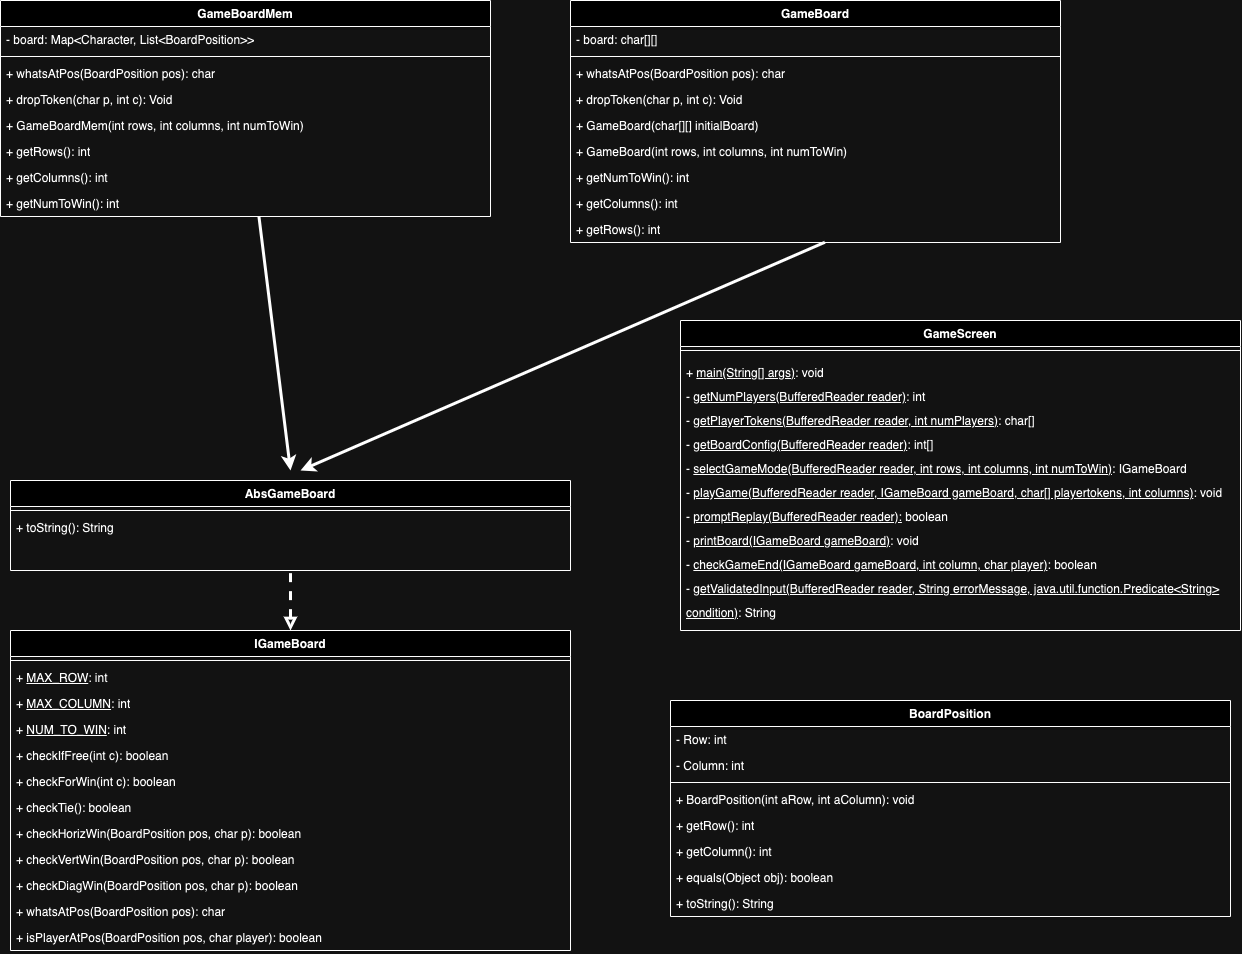

The diagram above was exported from draw.io. Its source (the exported page's mxGraphModel, read from the mxfile embedded in the PNG):
<mxGraphModel dx="2970" dy="1056" grid="1" gridSize="10" guides="1" tooltips="1" connect="1" arrows="1" fold="1" page="1" pageScale="1" pageWidth="850" pageHeight="1100" math="0" shadow="0">
  <root>
    <mxCell id="0" />
    <mxCell id="1" parent="0" />
    <mxCell id="p0DK3klaHOJDV2B-XUHO-1" value="BoardPosition" style="swimlane;fontStyle=1;align=center;verticalAlign=top;childLayout=stackLayout;horizontal=1;startSize=26;horizontalStack=0;resizeParent=1;resizeParentMax=0;resizeLast=0;collapsible=1;marginBottom=0;whiteSpace=wrap;html=1;" parent="1" vertex="1">
      <mxGeometry x="260" y="800" width="560" height="216" as="geometry" />
    </mxCell>
    <mxCell id="p0DK3klaHOJDV2B-XUHO-2" value="- Row: int" style="text;strokeColor=none;fillColor=none;align=left;verticalAlign=top;spacingLeft=4;spacingRight=4;overflow=hidden;rotatable=0;points=[[0,0.5],[1,0.5]];portConstraint=eastwest;whiteSpace=wrap;html=1;" parent="p0DK3klaHOJDV2B-XUHO-1" vertex="1">
      <mxGeometry y="26" width="560" height="26" as="geometry" />
    </mxCell>
    <mxCell id="p0DK3klaHOJDV2B-XUHO-5" value="- Column: int" style="text;strokeColor=none;fillColor=none;align=left;verticalAlign=top;spacingLeft=4;spacingRight=4;overflow=hidden;rotatable=0;points=[[0,0.5],[1,0.5]];portConstraint=eastwest;whiteSpace=wrap;html=1;" parent="p0DK3klaHOJDV2B-XUHO-1" vertex="1">
      <mxGeometry y="52" width="560" height="26" as="geometry" />
    </mxCell>
    <mxCell id="p0DK3klaHOJDV2B-XUHO-3" value="" style="line;strokeWidth=1;fillColor=none;align=left;verticalAlign=middle;spacingTop=-1;spacingLeft=3;spacingRight=3;rotatable=0;labelPosition=right;points=[];portConstraint=eastwest;strokeColor=inherit;" parent="p0DK3klaHOJDV2B-XUHO-1" vertex="1">
      <mxGeometry y="78" width="560" height="8" as="geometry" />
    </mxCell>
    <mxCell id="p0DK3klaHOJDV2B-XUHO-6" value="+ BoardPosition(int aRow, int aColumn): void" style="text;strokeColor=none;fillColor=none;align=left;verticalAlign=top;spacingLeft=4;spacingRight=4;overflow=hidden;rotatable=0;points=[[0,0.5],[1,0.5]];portConstraint=eastwest;whiteSpace=wrap;html=1;" parent="p0DK3klaHOJDV2B-XUHO-1" vertex="1">
      <mxGeometry y="86" width="560" height="26" as="geometry" />
    </mxCell>
    <mxCell id="p0DK3klaHOJDV2B-XUHO-4" value="+ getRow(): int" style="text;strokeColor=none;fillColor=none;align=left;verticalAlign=top;spacingLeft=4;spacingRight=4;overflow=hidden;rotatable=0;points=[[0,0.5],[1,0.5]];portConstraint=eastwest;whiteSpace=wrap;html=1;" parent="p0DK3klaHOJDV2B-XUHO-1" vertex="1">
      <mxGeometry y="112" width="560" height="26" as="geometry" />
    </mxCell>
    <mxCell id="p0DK3klaHOJDV2B-XUHO-10" value="+ getColumn(): int" style="text;strokeColor=none;fillColor=none;align=left;verticalAlign=top;spacingLeft=4;spacingRight=4;overflow=hidden;rotatable=0;points=[[0,0.5],[1,0.5]];portConstraint=eastwest;whiteSpace=wrap;html=1;" parent="p0DK3klaHOJDV2B-XUHO-1" vertex="1">
      <mxGeometry y="138" width="560" height="26" as="geometry" />
    </mxCell>
    <mxCell id="p0DK3klaHOJDV2B-XUHO-9" value="+ equals(Object obj): boolean" style="text;strokeColor=none;fillColor=none;align=left;verticalAlign=top;spacingLeft=4;spacingRight=4;overflow=hidden;rotatable=0;points=[[0,0.5],[1,0.5]];portConstraint=eastwest;whiteSpace=wrap;html=1;" parent="p0DK3klaHOJDV2B-XUHO-1" vertex="1">
      <mxGeometry y="164" width="560" height="26" as="geometry" />
    </mxCell>
    <mxCell id="p0DK3klaHOJDV2B-XUHO-8" value="+ toString(): String" style="text;strokeColor=none;fillColor=none;align=left;verticalAlign=top;spacingLeft=4;spacingRight=4;overflow=hidden;rotatable=0;points=[[0,0.5],[1,0.5]];portConstraint=eastwest;whiteSpace=wrap;html=1;" parent="p0DK3klaHOJDV2B-XUHO-1" vertex="1">
      <mxGeometry y="190" width="560" height="26" as="geometry" />
    </mxCell>
    <mxCell id="p0DK3klaHOJDV2B-XUHO-12" value="GameBoard" style="swimlane;fontStyle=1;align=center;verticalAlign=top;childLayout=stackLayout;horizontal=1;startSize=26;horizontalStack=0;resizeParent=1;resizeParentMax=0;resizeLast=0;collapsible=1;marginBottom=0;whiteSpace=wrap;html=1;" parent="1" vertex="1">
      <mxGeometry x="160" y="100" width="490" height="242" as="geometry" />
    </mxCell>
    <mxCell id="ACsDdMkgMtt0Z2N1IZ0Q-1" value="- board: char[][]" style="text;strokeColor=none;fillColor=none;align=left;verticalAlign=top;spacingLeft=4;spacingRight=4;overflow=hidden;rotatable=0;points=[[0,0.5],[1,0.5]];portConstraint=eastwest;whiteSpace=wrap;html=1;" parent="p0DK3klaHOJDV2B-XUHO-12" vertex="1">
      <mxGeometry y="26" width="490" height="26" as="geometry" />
    </mxCell>
    <mxCell id="p0DK3klaHOJDV2B-XUHO-14" value="" style="line;strokeWidth=1;fillColor=none;align=left;verticalAlign=middle;spacingTop=-1;spacingLeft=3;spacingRight=3;rotatable=0;labelPosition=right;points=[];portConstraint=eastwest;strokeColor=inherit;" parent="p0DK3klaHOJDV2B-XUHO-12" vertex="1">
      <mxGeometry y="52" width="490" height="8" as="geometry" />
    </mxCell>
    <mxCell id="p0DK3klaHOJDV2B-XUHO-23" value="+ whatsAtPos(BoardPosition pos): char" style="text;strokeColor=none;fillColor=none;align=left;verticalAlign=top;spacingLeft=4;spacingRight=4;overflow=hidden;rotatable=0;points=[[0,0.5],[1,0.5]];portConstraint=eastwest;whiteSpace=wrap;html=1;" parent="p0DK3klaHOJDV2B-XUHO-12" vertex="1">
      <mxGeometry y="60" width="490" height="26" as="geometry" />
    </mxCell>
    <mxCell id="p0DK3klaHOJDV2B-XUHO-29" value="+ dropToken(char p, int c): Void" style="text;strokeColor=none;fillColor=none;align=left;verticalAlign=top;spacingLeft=4;spacingRight=4;overflow=hidden;rotatable=0;points=[[0,0.5],[1,0.5]];portConstraint=eastwest;whiteSpace=wrap;html=1;" parent="p0DK3klaHOJDV2B-XUHO-12" vertex="1">
      <mxGeometry y="86" width="490" height="26" as="geometry" />
    </mxCell>
    <mxCell id="p0DK3klaHOJDV2B-XUHO-15" value="+ GameBoard(char[][] initialBoard)" style="text;strokeColor=none;fillColor=none;align=left;verticalAlign=top;spacingLeft=4;spacingRight=4;overflow=hidden;rotatable=0;points=[[0,0.5],[1,0.5]];portConstraint=eastwest;whiteSpace=wrap;html=1;" parent="p0DK3klaHOJDV2B-XUHO-12" vertex="1">
      <mxGeometry y="112" width="490" height="26" as="geometry" />
    </mxCell>
    <mxCell id="fXHtn8Da-LcOArCaYx8g-15" value="+ GameBoard(int rows, int columns, int numToWin)" style="text;strokeColor=none;fillColor=none;align=left;verticalAlign=top;spacingLeft=4;spacingRight=4;overflow=hidden;rotatable=0;points=[[0,0.5],[1,0.5]];portConstraint=eastwest;whiteSpace=wrap;html=1;" vertex="1" parent="p0DK3klaHOJDV2B-XUHO-12">
      <mxGeometry y="138" width="490" height="26" as="geometry" />
    </mxCell>
    <mxCell id="fXHtn8Da-LcOArCaYx8g-28" value="+ getNumToWin(): int" style="text;strokeColor=none;fillColor=none;align=left;verticalAlign=top;spacingLeft=4;spacingRight=4;overflow=hidden;rotatable=0;points=[[0,0.5],[1,0.5]];portConstraint=eastwest;whiteSpace=wrap;html=1;" vertex="1" parent="p0DK3klaHOJDV2B-XUHO-12">
      <mxGeometry y="164" width="490" height="26" as="geometry" />
    </mxCell>
    <mxCell id="fXHtn8Da-LcOArCaYx8g-27" value="+ getColumns(): int" style="text;strokeColor=none;fillColor=none;align=left;verticalAlign=top;spacingLeft=4;spacingRight=4;overflow=hidden;rotatable=0;points=[[0,0.5],[1,0.5]];portConstraint=eastwest;whiteSpace=wrap;html=1;" vertex="1" parent="p0DK3klaHOJDV2B-XUHO-12">
      <mxGeometry y="190" width="490" height="26" as="geometry" />
    </mxCell>
    <mxCell id="fXHtn8Da-LcOArCaYx8g-26" value="+ getRows(): int" style="text;strokeColor=none;fillColor=none;align=left;verticalAlign=top;spacingLeft=4;spacingRight=4;overflow=hidden;rotatable=0;points=[[0,0.5],[1,0.5]];portConstraint=eastwest;whiteSpace=wrap;html=1;" vertex="1" parent="p0DK3klaHOJDV2B-XUHO-12">
      <mxGeometry y="216" width="490" height="26" as="geometry" />
    </mxCell>
    <mxCell id="p0DK3klaHOJDV2B-XUHO-16" value="GameScreen" style="swimlane;fontStyle=1;align=center;verticalAlign=top;childLayout=stackLayout;horizontal=1;startSize=26;horizontalStack=0;resizeParent=1;resizeParentMax=0;resizeLast=0;collapsible=1;marginBottom=0;whiteSpace=wrap;html=1;" parent="1" vertex="1">
      <mxGeometry x="270" y="420" width="560" height="310" as="geometry" />
    </mxCell>
    <mxCell id="p0DK3klaHOJDV2B-XUHO-18" value="" style="line;strokeWidth=1;fillColor=none;align=left;verticalAlign=middle;spacingTop=-1;spacingLeft=3;spacingRight=3;rotatable=0;labelPosition=right;points=[];portConstraint=eastwest;strokeColor=inherit;" parent="p0DK3klaHOJDV2B-XUHO-16" vertex="1">
      <mxGeometry y="26" width="560" height="8" as="geometry" />
    </mxCell>
    <mxCell id="p0DK3klaHOJDV2B-XUHO-19" value="+ &lt;u style=&quot;line-height: 200%;&quot;&gt;main(String[] args)&lt;/u&gt;: void&lt;div style=&quot;line-height: 200%;&quot;&gt;- &lt;u&gt;getNumPlayers(BufferedReader reader)&lt;/u&gt;: int&lt;/div&gt;&lt;div style=&quot;line-height: 200%;&quot;&gt;- &lt;u&gt;getPlayerTokens(BufferedReader reader, int numPlayers)&lt;/u&gt;: char[]&lt;/div&gt;&lt;div style=&quot;line-height: 200%;&quot;&gt;- &lt;u&gt;getBoardConfig(BufferedReader reader)&lt;/u&gt;: int[]&lt;/div&gt;&lt;div style=&quot;line-height: 200%;&quot;&gt;- &lt;u&gt;selectGameMode(BufferedReader reader, int rows, int columns, int numToWin)&lt;/u&gt;: IGameBoard&lt;/div&gt;&lt;div style=&quot;line-height: 200%;&quot;&gt;- &lt;u&gt;playGame(BufferedReader reader, IGameBoard gameBoard, char[] playertokens, int columns)&lt;/u&gt;: void&lt;/div&gt;&lt;div style=&quot;line-height: 200%;&quot;&gt;- &lt;u&gt;promptReplay(BufferedReader reader):&lt;/u&gt; boolean&amp;nbsp;&lt;/div&gt;&lt;div style=&quot;line-height: 200%;&quot;&gt;- &lt;u&gt;printBoard(IGameBoard gameBoard)&lt;/u&gt;: void&lt;/div&gt;&lt;div style=&quot;line-height: 200%;&quot;&gt;- &lt;u&gt;checkGameEnd(IGameBoard gameBoard, int column, char player)&lt;/u&gt;: boolean&lt;/div&gt;&lt;div style=&quot;line-height: 200%;&quot;&gt;- &lt;u&gt;getValidatedInput(BufferedReader reader, String errorMessage, java.util.function.Predicate&amp;lt;String&amp;gt; condition)&lt;/u&gt;: String&lt;/div&gt;" style="text;strokeColor=none;fillColor=none;align=left;verticalAlign=top;spacingLeft=4;spacingRight=4;overflow=hidden;rotatable=0;points=[[0,0.5],[1,0.5]];portConstraint=eastwest;whiteSpace=wrap;html=1;" parent="p0DK3klaHOJDV2B-XUHO-16" vertex="1">
      <mxGeometry y="34" width="560" height="276" as="geometry" />
    </mxCell>
    <mxCell id="vZruc5qlTiLsxqhKATio-2" style="rounded=0;orthogonalLoop=1;jettySize=auto;html=1;startArrow=classic;startFill=1;endArrow=none;endFill=0;entryX=0.519;entryY=0.992;entryDx=0;entryDy=0;entryPerimeter=0;strokeWidth=3;" parent="1" target="fXHtn8Da-LcOArCaYx8g-26" edge="1">
      <mxGeometry relative="1" as="geometry">
        <mxPoint x="70" y="460" as="targetPoint" />
        <mxPoint x="-110" y="570" as="sourcePoint" />
      </mxGeometry>
    </mxCell>
    <mxCell id="OgdoBiWmXEq1DdFv8AUC-20" value="AbsGameBoard" style="swimlane;fontStyle=1;align=center;verticalAlign=top;childLayout=stackLayout;horizontal=1;startSize=26;horizontalStack=0;resizeParent=1;resizeParentMax=0;resizeLast=0;collapsible=1;marginBottom=0;whiteSpace=wrap;html=1;" parent="1" vertex="1">
      <mxGeometry x="-400" y="580" width="560" height="90" as="geometry" />
    </mxCell>
    <mxCell id="OgdoBiWmXEq1DdFv8AUC-23" value="" style="line;strokeWidth=1;fillColor=none;align=left;verticalAlign=middle;spacingTop=-1;spacingLeft=3;spacingRight=3;rotatable=0;labelPosition=right;points=[];portConstraint=eastwest;strokeColor=inherit;" parent="OgdoBiWmXEq1DdFv8AUC-20" vertex="1">
      <mxGeometry y="26" width="560" height="8" as="geometry" />
    </mxCell>
    <mxCell id="OgdoBiWmXEq1DdFv8AUC-24" value="+ toString(): String" style="text;strokeColor=none;fillColor=none;align=left;verticalAlign=top;spacingLeft=4;spacingRight=4;overflow=hidden;rotatable=0;points=[[0,0.5],[1,0.5]];portConstraint=eastwest;whiteSpace=wrap;html=1;" parent="OgdoBiWmXEq1DdFv8AUC-20" vertex="1">
      <mxGeometry y="34" width="560" height="56" as="geometry" />
    </mxCell>
    <mxCell id="vZruc5qlTiLsxqhKATio-3" value="" style="rounded=0;orthogonalLoop=1;jettySize=auto;html=1;endArrow=none;endFill=0;startArrow=block;startFill=0;strokeWidth=3;dashed=1;entryX=0.5;entryY=1.026;entryDx=0;entryDy=0;entryPerimeter=0;" parent="1" source="OgdoBiWmXEq1DdFv8AUC-29" edge="1" target="OgdoBiWmXEq1DdFv8AUC-24">
      <mxGeometry relative="1" as="geometry">
        <mxPoint x="-120" y="670" as="targetPoint" />
      </mxGeometry>
    </mxCell>
    <mxCell id="OgdoBiWmXEq1DdFv8AUC-29" value="IGameBoard" style="swimlane;fontStyle=1;align=center;verticalAlign=top;childLayout=stackLayout;horizontal=1;startSize=26;horizontalStack=0;resizeParent=1;resizeParentMax=0;resizeLast=0;collapsible=1;marginBottom=0;whiteSpace=wrap;html=1;" parent="1" vertex="1">
      <mxGeometry x="-400" y="730" width="560" height="320" as="geometry" />
    </mxCell>
    <mxCell id="OgdoBiWmXEq1DdFv8AUC-32" value="" style="line;strokeWidth=1;fillColor=none;align=left;verticalAlign=middle;spacingTop=-1;spacingLeft=3;spacingRight=3;rotatable=0;labelPosition=right;points=[];portConstraint=eastwest;strokeColor=inherit;" parent="OgdoBiWmXEq1DdFv8AUC-29" vertex="1">
      <mxGeometry y="26" width="560" height="8" as="geometry" />
    </mxCell>
    <mxCell id="OgdoBiWmXEq1DdFv8AUC-33" value="+ &lt;u&gt;MAX_ROW&lt;/u&gt;: int" style="text;strokeColor=none;fillColor=none;align=left;verticalAlign=top;spacingLeft=4;spacingRight=4;overflow=hidden;rotatable=0;points=[[0,0.5],[1,0.5]];portConstraint=eastwest;whiteSpace=wrap;html=1;" parent="OgdoBiWmXEq1DdFv8AUC-29" vertex="1">
      <mxGeometry y="34" width="560" height="26" as="geometry" />
    </mxCell>
    <mxCell id="OgdoBiWmXEq1DdFv8AUC-34" value="+ &lt;u&gt;MAX_COLUMN&lt;/u&gt;: int" style="text;strokeColor=none;fillColor=none;align=left;verticalAlign=top;spacingLeft=4;spacingRight=4;overflow=hidden;rotatable=0;points=[[0,0.5],[1,0.5]];portConstraint=eastwest;whiteSpace=wrap;html=1;" parent="OgdoBiWmXEq1DdFv8AUC-29" vertex="1">
      <mxGeometry y="60" width="560" height="26" as="geometry" />
    </mxCell>
    <mxCell id="OgdoBiWmXEq1DdFv8AUC-35" value="+ &lt;u&gt;NUM_TO_WIN&lt;/u&gt;: int" style="text;strokeColor=none;fillColor=none;align=left;verticalAlign=top;spacingLeft=4;spacingRight=4;overflow=hidden;rotatable=0;points=[[0,0.5],[1,0.5]];portConstraint=eastwest;whiteSpace=wrap;html=1;" parent="OgdoBiWmXEq1DdFv8AUC-29" vertex="1">
      <mxGeometry y="86" width="560" height="26" as="geometry" />
    </mxCell>
    <mxCell id="OgdoBiWmXEq1DdFv8AUC-37" value="+ checkIfFree(int c): boolean" style="text;strokeColor=none;fillColor=none;align=left;verticalAlign=top;spacingLeft=4;spacingRight=4;overflow=hidden;rotatable=0;points=[[0,0.5],[1,0.5]];portConstraint=eastwest;whiteSpace=wrap;html=1;" parent="OgdoBiWmXEq1DdFv8AUC-29" vertex="1">
      <mxGeometry y="112" width="560" height="26" as="geometry" />
    </mxCell>
    <mxCell id="OgdoBiWmXEq1DdFv8AUC-36" value="+ checkForWin(int c): boolean&lt;div&gt;&lt;br&gt;&lt;/div&gt;" style="text;strokeColor=none;fillColor=none;align=left;verticalAlign=top;spacingLeft=4;spacingRight=4;overflow=hidden;rotatable=0;points=[[0,0.5],[1,0.5]];portConstraint=eastwest;whiteSpace=wrap;html=1;" parent="OgdoBiWmXEq1DdFv8AUC-29" vertex="1">
      <mxGeometry y="138" width="560" height="26" as="geometry" />
    </mxCell>
    <mxCell id="OgdoBiWmXEq1DdFv8AUC-38" value="&lt;div&gt;+ checkTie(): boolean&lt;/div&gt;" style="text;strokeColor=none;fillColor=none;align=left;verticalAlign=top;spacingLeft=4;spacingRight=4;overflow=hidden;rotatable=0;points=[[0,0.5],[1,0.5]];portConstraint=eastwest;whiteSpace=wrap;html=1;" parent="OgdoBiWmXEq1DdFv8AUC-29" vertex="1">
      <mxGeometry y="164" width="560" height="26" as="geometry" />
    </mxCell>
    <mxCell id="OgdoBiWmXEq1DdFv8AUC-39" value="+ checkHorizWin(BoardPosition pos, char p): boolean" style="text;strokeColor=none;fillColor=none;align=left;verticalAlign=top;spacingLeft=4;spacingRight=4;overflow=hidden;rotatable=0;points=[[0,0.5],[1,0.5]];portConstraint=eastwest;whiteSpace=wrap;html=1;" parent="OgdoBiWmXEq1DdFv8AUC-29" vertex="1">
      <mxGeometry y="190" width="560" height="26" as="geometry" />
    </mxCell>
    <mxCell id="OgdoBiWmXEq1DdFv8AUC-40" value="+ checkVertWin(BoardPosition pos, char p): boolean" style="text;strokeColor=none;fillColor=none;align=left;verticalAlign=top;spacingLeft=4;spacingRight=4;overflow=hidden;rotatable=0;points=[[0,0.5],[1,0.5]];portConstraint=eastwest;whiteSpace=wrap;html=1;" parent="OgdoBiWmXEq1DdFv8AUC-29" vertex="1">
      <mxGeometry y="216" width="560" height="26" as="geometry" />
    </mxCell>
    <mxCell id="OgdoBiWmXEq1DdFv8AUC-41" value="+ checkDiagWin(BoardPosition pos, char p): boolean" style="text;strokeColor=none;fillColor=none;align=left;verticalAlign=top;spacingLeft=4;spacingRight=4;overflow=hidden;rotatable=0;points=[[0,0.5],[1,0.5]];portConstraint=eastwest;whiteSpace=wrap;html=1;" parent="OgdoBiWmXEq1DdFv8AUC-29" vertex="1">
      <mxGeometry y="242" width="560" height="26" as="geometry" />
    </mxCell>
    <mxCell id="OgdoBiWmXEq1DdFv8AUC-43" value="+ whatsAtPos(BoardPosition pos): char" style="text;strokeColor=none;fillColor=none;align=left;verticalAlign=top;spacingLeft=4;spacingRight=4;overflow=hidden;rotatable=0;points=[[0,0.5],[1,0.5]];portConstraint=eastwest;whiteSpace=wrap;html=1;" parent="OgdoBiWmXEq1DdFv8AUC-29" vertex="1">
      <mxGeometry y="268" width="560" height="26" as="geometry" />
    </mxCell>
    <mxCell id="OgdoBiWmXEq1DdFv8AUC-44" value="+ isPlayerAtPos(BoardPosition pos, char player): boolean" style="text;strokeColor=none;fillColor=none;align=left;verticalAlign=top;spacingLeft=4;spacingRight=4;overflow=hidden;rotatable=0;points=[[0,0.5],[1,0.5]];portConstraint=eastwest;whiteSpace=wrap;html=1;" parent="OgdoBiWmXEq1DdFv8AUC-29" vertex="1">
      <mxGeometry y="294" width="560" height="26" as="geometry" />
    </mxCell>
    <mxCell id="fXHtn8Da-LcOArCaYx8g-22" value="" style="rounded=0;orthogonalLoop=1;jettySize=auto;html=1;strokeWidth=3;" edge="1" parent="1" source="fXHtn8Da-LcOArCaYx8g-1">
      <mxGeometry relative="1" as="geometry">
        <mxPoint x="-120" y="570" as="targetPoint" />
      </mxGeometry>
    </mxCell>
    <mxCell id="fXHtn8Da-LcOArCaYx8g-1" value="GameBoardMem" style="swimlane;fontStyle=1;align=center;verticalAlign=top;childLayout=stackLayout;horizontal=1;startSize=26;horizontalStack=0;resizeParent=1;resizeParentMax=0;resizeLast=0;collapsible=1;marginBottom=0;whiteSpace=wrap;html=1;" vertex="1" parent="1">
      <mxGeometry x="-410" y="100" width="490" height="216" as="geometry">
        <mxRectangle x="-320" y="110" width="130" height="30" as="alternateBounds" />
      </mxGeometry>
    </mxCell>
    <mxCell id="fXHtn8Da-LcOArCaYx8g-2" value="- board: Map&amp;lt;Character, List&amp;lt;BoardPosition&amp;gt;&amp;gt;" style="text;strokeColor=none;fillColor=none;align=left;verticalAlign=top;spacingLeft=4;spacingRight=4;overflow=hidden;rotatable=0;points=[[0,0.5],[1,0.5]];portConstraint=eastwest;whiteSpace=wrap;html=1;" vertex="1" parent="fXHtn8Da-LcOArCaYx8g-1">
      <mxGeometry y="26" width="490" height="26" as="geometry" />
    </mxCell>
    <mxCell id="fXHtn8Da-LcOArCaYx8g-3" value="" style="line;strokeWidth=1;fillColor=none;align=left;verticalAlign=middle;spacingTop=-1;spacingLeft=3;spacingRight=3;rotatable=0;labelPosition=right;points=[];portConstraint=eastwest;strokeColor=inherit;" vertex="1" parent="fXHtn8Da-LcOArCaYx8g-1">
      <mxGeometry y="52" width="490" height="8" as="geometry" />
    </mxCell>
    <mxCell id="fXHtn8Da-LcOArCaYx8g-4" value="+ whatsAtPos(BoardPosition pos): char" style="text;strokeColor=none;fillColor=none;align=left;verticalAlign=top;spacingLeft=4;spacingRight=4;overflow=hidden;rotatable=0;points=[[0,0.5],[1,0.5]];portConstraint=eastwest;whiteSpace=wrap;html=1;" vertex="1" parent="fXHtn8Da-LcOArCaYx8g-1">
      <mxGeometry y="60" width="490" height="26" as="geometry" />
    </mxCell>
    <mxCell id="fXHtn8Da-LcOArCaYx8g-5" value="+ dropToken(char p, int c): Void" style="text;strokeColor=none;fillColor=none;align=left;verticalAlign=top;spacingLeft=4;spacingRight=4;overflow=hidden;rotatable=0;points=[[0,0.5],[1,0.5]];portConstraint=eastwest;whiteSpace=wrap;html=1;" vertex="1" parent="fXHtn8Da-LcOArCaYx8g-1">
      <mxGeometry y="86" width="490" height="26" as="geometry" />
    </mxCell>
    <mxCell id="fXHtn8Da-LcOArCaYx8g-7" value="+ GameBoardMem(int rows, int columns, int numToWin)" style="text;strokeColor=none;fillColor=none;align=left;verticalAlign=top;spacingLeft=4;spacingRight=4;overflow=hidden;rotatable=0;points=[[0,0.5],[1,0.5]];portConstraint=eastwest;whiteSpace=wrap;html=1;" vertex="1" parent="fXHtn8Da-LcOArCaYx8g-1">
      <mxGeometry y="112" width="490" height="26" as="geometry" />
    </mxCell>
    <mxCell id="fXHtn8Da-LcOArCaYx8g-23" value="+ getRows(): int" style="text;strokeColor=none;fillColor=none;align=left;verticalAlign=top;spacingLeft=4;spacingRight=4;overflow=hidden;rotatable=0;points=[[0,0.5],[1,0.5]];portConstraint=eastwest;whiteSpace=wrap;html=1;" vertex="1" parent="fXHtn8Da-LcOArCaYx8g-1">
      <mxGeometry y="138" width="490" height="26" as="geometry" />
    </mxCell>
    <mxCell id="fXHtn8Da-LcOArCaYx8g-24" value="+ getColumns(): int" style="text;strokeColor=none;fillColor=none;align=left;verticalAlign=top;spacingLeft=4;spacingRight=4;overflow=hidden;rotatable=0;points=[[0,0.5],[1,0.5]];portConstraint=eastwest;whiteSpace=wrap;html=1;" vertex="1" parent="fXHtn8Da-LcOArCaYx8g-1">
      <mxGeometry y="164" width="490" height="26" as="geometry" />
    </mxCell>
    <mxCell id="fXHtn8Da-LcOArCaYx8g-25" value="+ getNumToWin(): int" style="text;strokeColor=none;fillColor=none;align=left;verticalAlign=top;spacingLeft=4;spacingRight=4;overflow=hidden;rotatable=0;points=[[0,0.5],[1,0.5]];portConstraint=eastwest;whiteSpace=wrap;html=1;" vertex="1" parent="fXHtn8Da-LcOArCaYx8g-1">
      <mxGeometry y="190" width="490" height="26" as="geometry" />
    </mxCell>
  </root>
</mxGraphModel>